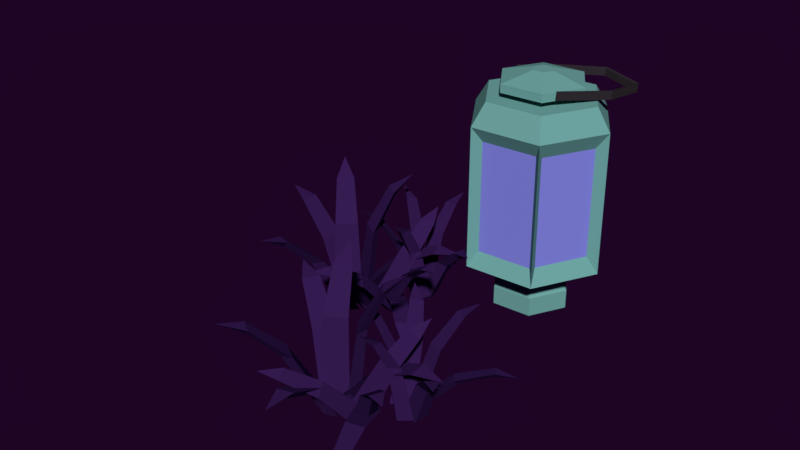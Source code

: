 # Source: conjunto03.blend  (saved by Blender 2.79.0; exported with 4.5.12 LTS)
import bpy
from mathutils import Matrix  # noqa: F401  (used for matrix-valued properties, if any)

bpy.ops.wm.read_factory_settings(use_empty=True)
scene = bpy.context.scene
scene.name = 'Scene'

# ---- collections
col_collection_1 = bpy.data.collections.new('Collection 1'); scene.collection.children.link(col_collection_1)

# ---- materials (node trees are filled in below, after node groups)
mat_material_025 = bpy.data.materials.new('Material.025')
mat_material_025.alpha_threshold = 0.0
mat_material_025.use_transparent_shadow = False
mat_material_025.diffuse_color = (0.03823, 0.01219, 0.08714, 1.0)
mat_material_025.roughness = 0.5
mat_material_005 = bpy.data.materials.new('Material.005')
mat_material_005.alpha_threshold = 0.0
mat_material_005.use_transparent_shadow = False
mat_material_005.diffuse_color = (0.5382, 0.01406, 0.05926, 1.0)
mat_material_005.roughness = 0.5
mat_material_012 = bpy.data.materials.new('Material.012')
mat_material_012.alpha_threshold = 0.0
mat_material_012.use_transparent_shadow = False
mat_material_012.diffuse_color = (0.1656, 0.402, 0.3796, 1.0)
mat_material_012.roughness = 0.5
mat_material_003 = bpy.data.materials.new('Material.003')
mat_material_003.alpha_threshold = 0.0
mat_material_003.use_transparent_shadow = False
mat_material_003.diffuse_color = (0.24, 0.244, 0.8, 1.0)
mat_material_003.roughness = 0.5
mat_material_001 = bpy.data.materials.new('Material.001')
mat_material_001.alpha_threshold = 0.0
mat_material_001.use_transparent_shadow = False
mat_material_001.diffuse_color = (0.03307, 0.02679, 0.03309, 1.0)
mat_material_001.roughness = 0.5

# ---- material node trees

# ---- world
world_world_001 = bpy.data.worlds.new('World.001'); scene.world = world_world_001
world_world_001.color = (0.0134, 0.001575, 0.01811)
world_world_001.use_sun_shadow = False
world_world_001.sun_shadow_jitter_overblur = 0.0
world_world_001.cycles.sampling_method = 'MANUAL'
world_world_001.light_settings.ao_factor = 0.4154
world_world_001.light_settings.distance = 0.4

# ---- meshes
me_plane_022 = bpy.data.meshes.new('Plane.022')
me_plane_022.from_pydata([(-0.3589, -17.04, -7.622), (-0.3165, -15.83, -7.695), (-1.56, -15.43, -7.604), (-0.8481, -15.24, -2.596), (0.1108, -16.49, -2.613), (0.1343, -15.55, -2.668), (1.269, -15.56, 0.2011), (1.145, -14.92, -0.1633), (0.5414, -14.59, 0.2126), (2.167, -14.29, 1.191), (-1.641, -16.21, -8.318), (-0.4901, -16.63, -8.7), (0.3231, -15.94, -8.063), (0.5762, -19.43, -4.404), (-0.9597, -19.64, -4.603), (-0.04723, -19.97, -4.902), (-0.3379, -22.53, -3.242), (0.3159, -22.45, -3.623), (0.8444, -22.36, -3.089), (0.5699, -24.26, -3.287), (-3.788, -16.2, -3.82), (-1.716, -17.62, -8.214), (-1.875, -16.38, -8.61), (-0.8619, -15.8, -8.293), (-3.138, -14.77, -3.893), (-3.922, -15.22, -4.135), (-5.326, -13.74, -1.824), (-5.69, -14.22, -2.247), (-5.836, -14.83, -1.774), (-7.1, -13.42, -1.434), (-0.967, -16.02, -7.622), (-2.15, -15.79, -7.695), (-2.744, -16.95, -7.604), (-2.817, -16.22, -2.596), (-1.436, -15.47, -2.613), (-2.356, -15.3, -2.668), (-2.175, -14.18, 0.2011), (-2.819, -14.2, -0.1633), (-3.243, -14.74, 0.2126), (-3.287, -13.09, 1.191), (-1.983, -17.16, -8.318), (-1.391, -16.08, -8.7), (-1.948, -15.17, -8.063), (1.537, -15.47, -4.404), (1.509, -17.02, -4.603), (1.974, -16.17, -4.902), (4.46, -16.87, -3.242), (4.48, -16.21, -3.623), (4.481, -15.67, -3.089), (6.313, -16.24, -3.287), (-2.34, -19.27, -3.82), (-0.6083, -17.45, -8.214), (-1.857, -17.41, -8.61), (-2.266, -16.32, -8.293), (-3.649, -18.41, -3.893), (-3.323, -19.25, -4.135), (-5.011, -20.4, -1.824), (-4.59, -20.84, -2.247), (-4.011, -21.08, -1.774), (-5.6, -22.11, -1.434), (4.072, -15.56, -6.726), (3.649, -14.81, -7.055), (2.675, -14.97, -6.923), (3.076, -13.31, -3.475), (4.177, -13.75, -3.328), (3.842, -13.17, -3.583), (4.594, -12.03, -1.676), (4.276, -11.77, -2.063), (3.751, -11.68, -1.793), (4.714, -10.67, -1.37), (2.914, -15.68, -7.246), (3.832, -15.63, -7.572), (4.111, -14.75, -7.377), (5.584, -15.88, -4.005), (4.649, -16.6, -3.902), (5.375, -16.56, -4.159), (6.142, -17.83, -2.356), (6.544, -17.65, -2.731), (6.862, -17.27, -2.435), (7.392, -18.6, -2.112), (1.486, -15.25, -3.76), (3.391, -16.55, -6.844), (2.821, -15.94, -7.387), (3.277, -15.14, -7.42), (1.382, -14.15, -4.218), (1.033, -14.77, -4.188), (-0.4528, -13.74, -2.692), (-0.5127, -14.28, -2.838), (-0.3808, -14.59, -2.343), (-1.745, -14.07, -2.257), (3.288, -15.14, -6.879), (2.418, -15.43, -6.832), (2.46, -16.34, -6.428), (2.138, -14.61, -3.003), (2.771, -13.66, -3.361), (2.098, -13.89, -3.322), (1.799, -12.38, -1.547), (1.381, -12.72, -1.72), (1.303, -13.11, -1.274), (0.6553, -11.84, -0.9429), (3.04, -16.38, -6.989), (3.031, -15.61, -7.58), (2.321, -15.07, -7.26), (4.741, -13.08, -5.021), (5.303, -14.11, -4.809), (5.293, -13.49, -5.274), (7.198, -12.62, -4.249), (6.964, -12.3, -4.673), (6.765, -11.83, -4.412), (8.191, -11.59, -4.659), (3.597, -16.66, -3.249), (4.061, -16.05, -7.024), (3.22, -16.57, -7.156), (2.541, -15.96, -7.124), (2.406, -16.6, -3.33), (2.938, -17.07, -3.354), (2.251, -17.78, -1.225), (2.694, -18.02, -1.483), (3.167, -17.84, -1.164), (2.499, -18.95, -0.4865), (1.475, -18.48, -6.621), (2.277, -18.11, -6.873), (2.29, -17.2, -6.469), (3.928, -18.81, -3.383), (3.303, -19.82, -3.511), (3.924, -19.53, -3.703), (4.954, -20.96, -2.155), (5.254, -20.59, -2.458), (5.442, -20.19, -2.062), (6.281, -21.38, -1.987), (1.551, -17.22, -6.797), (1.43, -18.0, -7.363), (2.254, -18.47, -7.312), (0.9475, -20.62, -4.4), (0.3978, -19.64, -3.997), (0.3057, -20.27, -4.444), (-1.041, -21.29, -2.836), (-0.938, -21.59, -3.318), (-0.6175, -22.04, -3.146), (-2.013, -22.41, -2.89), (2.287, -16.91, -3.091), (0.6157, -17.64, -6.482), (1.308, -17.05, -6.889), (2.011, -17.6, -7.1), (3.379, -16.87, -3.577), (2.829, -16.44, -3.411), (4.133, -15.62, -1.64), (3.609, -15.44, -1.728), (3.293, -15.65, -1.268), (4.045, -14.47, -0.8487), (0.839, -17.29, -6.537), (1.593, -17.25, -7.154), (2.252, -16.75, -6.69), (3.829, -19.99, -5.335), (2.724, -20.42, -5.215), (3.322, -20.38, -5.7), (3.869, -22.61, -5.294), (4.215, -22.32, -5.659), (4.72, -22.28, -5.386), (4.699, -23.6, -6.028), (2.73, 5.907, -4.534), (2.73, 5.907, 5.586), (5.457, 1.644, -4.534), (5.457, 1.644, 5.586), (3.129, -2.849, -4.534), (3.129, -2.849, 5.586), (-1.926, -3.079, -4.534), (-1.926, -3.079, 5.586), (-4.653, 1.184, -4.534), (-4.653, 1.184, 5.586), (-2.325, 5.677, -4.534), (-2.325, 5.677, 5.586), (4.476, 1.599, 7.162), (2.278, 5.035, 7.162), (2.6, -2.022, 7.162), (-1.475, -2.207, 7.162), (-3.673, 1.228, 7.162), (-1.796, 4.85, 7.162), (1.495, 3.523, -5.989), (2.775, 1.522, -5.989), (1.682, -0.5874, -5.989), (-0.6913, -0.6955, -5.989), (-1.972, 1.306, -5.989), (-0.8785, 3.415, -5.989), (1.717, 3.952, -6.591), (3.257, 1.544, -6.591), (1.942, -0.9941, -6.591), (-0.9135, -1.124, -6.591), (-2.454, 1.284, -6.591), (-1.139, 3.822, -6.591), (1.717, 3.952, -7.946), (3.257, 1.544, -7.946), (1.942, -0.9941, -7.946), (-0.9135, -1.124, -7.946), (-2.454, 1.284, -7.946), (-1.139, 3.822, -7.946), (0.8456, 2.271, -7.946), (1.365, 1.458, -7.946), (0.9216, 0.6013, -7.946), (-0.04212, 0.5574, -7.946), (-0.562, 1.37, -7.946), (-0.1181, 2.227, -7.946), (2.73, 5.907, -4.534), (5.457, 1.644, -4.534), (5.457, 1.644, 5.586), (2.73, 5.907, 5.586), (2.73, 5.907, -4.534), (2.73, 5.907, 5.586), (5.457, 1.644, 5.586), (5.457, 1.644, -4.534), (3.129, -2.849, -4.534), (3.129, -2.849, 5.586), (-1.926, -3.079, -4.534), (-1.926, -3.079, 5.586), (-4.653, 1.184, -4.534), (-4.653, 1.184, 5.586), (-2.325, 5.677, -4.534), (-2.325, 5.677, 5.586), (2.73, 5.907, -4.534), (5.457, 1.644, -4.534), (5.457, 1.644, 5.586), (2.73, 5.907, 5.586), (2.531, 5.068, -3.336), (4.612, 1.815, -3.336), (4.612, 1.815, 4.388), (2.531, 5.068, 4.388), (2.188, 5.263, -3.392), (2.188, 5.263, 4.445), (-1.727, 5.084, 4.445), (-1.727, 5.084, -3.392), (-3.846, 1.397, 4.466), (-3.846, 1.397, -3.413), (-2.033, 4.894, -3.413), (-2.033, 4.894, 4.466), (-1.701, -2.283, 4.489), (-1.701, -2.283, -3.437), (-3.836, 1.055, -3.437), (-3.836, 1.055, 4.489), (2.568, -2.255, 4.521), (2.568, -2.255, -3.468), (-1.422, -2.436, -3.468), (-1.422, -2.436, 4.521), (4.641, 1.416, 4.431), (4.641, 1.416, -3.378), (2.845, -2.051, -3.378), (2.845, -2.051, 4.431), (0.8077, 1.432, 7.162), (0.5887, 1.775, 7.162), (0.6208, 1.072, 7.162), (0.2148, 1.053, 7.162), (-0.004232, 1.395, 7.162), (0.1828, 1.756, 7.162), (3.469, 1.554, 7.625), (1.815, 4.141, 7.625), (2.057, -1.173, 7.625), (-1.011, -1.313, 7.625), (-2.666, 1.274, 7.625), (-1.253, 4.001, 7.625), (3.469, 1.554, 8.204), (1.815, 4.141, 8.204), (2.057, -1.173, 8.204), (-1.011, -1.313, 8.204), (-2.666, 1.274, 8.204), (-1.253, 4.001, 8.204), (1.18, 1.449, 8.822), (0.7601, 2.106, 8.822), (0.8215, 0.7578, 8.822), (0.04339, 0.7224, 8.822), (-0.3763, 1.379, 8.822), (-0.01798, 2.07, 8.822), (4.483, 3.286, 7.762), (2.619, -0.3108, 8.285), (4.446, 3.216, 7.151), (2.583, -0.3807, 7.674), (4.582, 6.498, 7.389), (4.546, 6.428, 6.778), (1.432, 7.932, 7.412), (1.396, 7.862, 6.8), (-0.7939, 5.185, 7.858), (-0.8302, 5.115, 7.247), (-2.257, 2.361, 8.268), (-2.293, 2.291, 7.657), (4.275, 3.277, 7.21), (4.305, 3.334, 7.712), (2.443, -0.2591, 8.234), (2.413, -0.3167, 7.732), (4.368, 6.289, 6.859), (4.398, 6.346, 7.362), (1.414, 7.633, 6.881), (1.444, 7.69, 7.383), (-0.673, 5.057, 7.299), (-0.6432, 5.114, 7.802), (-2.159, 2.188, 7.716), (-2.13, 2.246, 8.218), (-7.725, -6.939, -7.622), (-8.097, -5.792, -7.695), (-9.403, -5.839, -7.604), (-8.798, -5.42, -2.596), (-7.471, -6.262, -2.613), (-7.769, -5.374, -2.668), (-6.703, -4.988, 0.2011), (-7.035, -4.436, -0.1633), (-7.716, -4.33, 0.2126), (-6.292, -3.488, 1.191), (-9.211, -6.603, -8.318), (-7.988, -6.6, -8.7), (-7.461, -5.67, -8.063), (-6.03, -8.861, -4.404), (-7.399, -9.591, -4.603), (-6.43, -9.584, -4.902), (-5.826, -12.09, -3.242), (-5.241, -11.79, -3.623), (-4.773, -11.53, -3.089), (-4.381, -13.41, -3.287), (-11.23, -7.32, -3.82), (-8.801, -7.948, -8.214), (-9.375, -6.838, -8.61), (-8.62, -5.951, -8.293), (-11.11, -5.755, -3.893), (-11.69, -6.45, -4.135), (-13.52, -5.535, -1.824), (-13.7, -6.115, -2.247), (-13.63, -6.738, -1.774), (-15.3, -5.848, -1.434), (-8.645, -6.189, -7.622), (-9.836, -6.376, -7.695), (-9.996, -7.673, -7.604), (-10.31, -7.009, -2.596), (-9.273, -5.832, -2.613), (-10.2, -5.986, -2.668), (-10.41, -4.872, 0.2011), (-11.01, -5.113, -0.1633), (-11.22, -5.769, 0.2126), (-11.83, -4.23, 1.191), (-9.211, -7.604, -8.318), (-9.021, -6.395, -8.7), (-9.856, -5.728, -8.063), (-6.479, -4.819, -4.404), (-5.975, -6.285, -4.603), (-5.828, -5.328, -4.902), (-3.256, -5.127, -3.242), (-3.462, -4.501, -3.623), (-3.644, -3.998, -3.089), (-1.728, -3.908, -3.287), (-8.822, -9.715, -3.82), (-7.818, -7.411, -8.214), (-9.004, -7.803, -8.61), (-9.762, -6.917, -8.293), (-10.35, -9.348, -3.893), (-9.753, -10.03, -4.135), (-10.95, -11.69, -1.824), (-10.4, -11.96, -2.247), (-9.774, -11.98, -1.774), (-10.92, -13.49, -1.434), (-4.068, -4.03, -6.726), (-4.721, -3.474, -7.055), (-5.58, -3.961, -6.923), (-5.773, -2.257, -3.475), (-4.588, -2.295, -3.328), (-5.099, -1.868, -3.583), (-4.784, -0.5375, -1.676), (-5.17, -0.4065, -2.063), (-5.695, -0.4989, -1.793), (-5.137, 0.7845, -1.37), (-5.115, -4.538, -7.246), (-4.269, -4.18, -7.572), (-4.309, -3.254, -7.377), (-2.537, -3.814, -4.005), (-3.168, -4.818, -3.902), (-2.499, -4.531, -4.159), (-1.345, -5.459, -2.356), (-1.031, -5.149, -2.731), (-0.8598, -4.686, -2.435), (0.09238, -5.755, -2.112), (-6.602, -4.628, -3.76), (-4.369, -5.196, -6.844), (-5.113, -4.815, -7.387), (-4.958, -3.91, -7.42), (-7.076, -3.631, -4.218), (-7.191, -4.335, -4.188), (-8.94, -3.875, -2.692), (-8.811, -4.403, -2.838), (-8.582, -4.647, -2.343), (-10.04, -4.626, -2.257), (-4.949, -3.903, -6.879), (-5.667, -4.474, -6.832), (-5.316, -5.315, -6.428), (-6.21, -3.799, -3.003), (-5.94, -2.691, -3.361), (-6.493, -3.14, -3.322), (-7.289, -1.827, -1.547), (-7.567, -2.285, -1.72), (-7.507, -2.678, -1.274), (-8.549, -1.708, -0.9429), (-4.756, -5.158, -6.989), (-5.029, -4.432, -7.58), (-5.88, -4.171, -7.26), (-4.287, -1.474, -5.021), (-3.408, -2.246, -4.809), (-3.627, -1.672, -5.274), (-2.137, -0.1976, -4.249), (-2.465, 0.0216, -4.673), (-2.814, 0.397, -4.412), (-1.555, 1.109, -4.659), (-4.138, -5.227, -3.249), (-3.908, -4.502, -7.024), (-4.521, -5.277, -7.156), (-5.37, -4.929, -7.124), (-5.278, -5.577, -3.33), (-4.616, -5.841, -3.354), (-5.018, -6.744, -1.225), (-4.522, -6.812, -1.483), (-4.138, -6.484, -1.164), (-4.386, -7.755, -0.4865), (-5.509, -7.665, -6.621), (-4.882, -7.042, -6.873), (-5.181, -6.182, -6.469), (-3.089, -7.14, -3.383), (-3.331, -8.304, -3.511), (-2.848, -7.815, -3.703), (-1.39, -8.808, -2.155), (-1.235, -8.36, -2.458), (-1.196, -7.915, -2.062), (0.000566, -8.751, -1.987), (-5.868, -6.455, -6.797), (-5.714, -7.234, -7.363), (-4.781, -7.386, -7.312), (-5.272, -9.856, -4.4), (-6.123, -9.128, -3.997), (-5.996, -9.744, -4.444), (-6.911, -11.17, -2.836), (-6.711, -11.42, -3.318), (-6.257, -11.73, -3.146), (-7.441, -12.56, -2.89), (-5.281, -5.915, -3.091), (-6.603, -7.17, -6.482), (-6.155, -6.378, -6.889), (-5.305, -6.656, -7.1), (-4.272, -5.497, -3.577), (-4.934, -5.288, -3.411), (-3.987, -4.072, -1.64), (-4.544, -4.077, -1.728), (-4.768, -4.385, -1.268), (-4.465, -3.018, -0.8487), (-6.512, -6.769, -6.537), (-5.82, -6.467, -7.154), (-5.369, -5.777, -6.69), (-2.778, -8.282, -5.335), (-3.672, -9.058, -5.215), (-3.124, -8.817, -5.7), (-1.846, -10.73, -5.294), (-1.62, -10.34, -5.659), (-1.158, -10.13, -5.386), (-0.727, -11.38, -6.028)], [], [(0, 2, 1), (5, 3, 8, 7), (1, 2, 3, 5), (0, 1, 5, 4), (2, 0, 4, 3), (7, 8, 9), (3, 4, 6, 8), (4, 5, 7, 6), (8, 6, 9), (6, 7, 9), (10, 12, 11), (15, 13, 18, 17), (11, 12, 13, 15), (10, 11, 15, 14), (12, 10, 14, 13), (17, 18, 19), (13, 14, 16, 18), (14, 15, 17, 16), (18, 16, 19), (16, 17, 19), (23, 21, 22), (25, 20, 28, 27), (22, 21, 20, 25), (23, 22, 25, 24), (21, 23, 24, 20), (27, 28, 29), (20, 24, 26, 28), (24, 25, 27, 26), (28, 26, 29), (26, 27, 29), (30, 32, 31), (35, 33, 38, 37), (31, 32, 33, 35), (30, 31, 35, 34), (32, 30, 34, 33), (37, 38, 39), (33, 34, 36, 38), (34, 35, 37, 36), (38, 36, 39), (36, 37, 39), (40, 42, 41), (45, 43, 48, 47), (41, 42, 43, 45), (40, 41, 45, 44), (42, 40, 44, 43), (47, 48, 49), (43, 44, 46, 48), (44, 45, 47, 46), (48, 46, 49), (46, 47, 49), (53, 51, 52), (55, 50, 58, 57), (52, 51, 50, 55), (53, 52, 55, 54), (51, 53, 54, 50), (57, 58, 59), (50, 54, 56, 58), (54, 55, 57, 56), (58, 56, 59), (56, 57, 59), (60, 62, 61), (65, 63, 68, 67), (61, 62, 63, 65), (60, 61, 65, 64), (62, 60, 64, 63), (67, 68, 69), (63, 64, 66, 68), (64, 65, 67, 66), (68, 66, 69), (66, 67, 69), (70, 72, 71), (75, 73, 78, 77), (71, 72, 73, 75), (70, 71, 75, 74), (72, 70, 74, 73), (77, 78, 79), (73, 74, 76, 78), (74, 75, 77, 76), (78, 76, 79), (76, 77, 79), (83, 81, 82), (85, 80, 88, 87), (82, 81, 80, 85), (83, 82, 85, 84), (81, 83, 84, 80), (87, 88, 89), (80, 84, 86, 88), (84, 85, 87, 86), (88, 86, 89), (86, 87, 89), (90, 92, 91), (95, 93, 98, 97), (91, 92, 93, 95), (90, 91, 95, 94), (92, 90, 94, 93), (97, 98, 99), (93, 94, 96, 98), (94, 95, 97, 96), (98, 96, 99), (96, 97, 99), (100, 102, 101), (105, 103, 108, 107), (101, 102, 103, 105), (100, 101, 105, 104), (102, 100, 104, 103), (107, 108, 109), (103, 104, 106, 108), (104, 105, 107, 106), (108, 106, 109), (106, 107, 109), (113, 111, 112), (115, 110, 118, 117), (112, 111, 110, 115), (113, 112, 115, 114), (111, 113, 114, 110), (117, 118, 119), (110, 114, 116, 118), (114, 115, 117, 116), (118, 116, 119), (116, 117, 119), (120, 122, 121), (125, 123, 128, 127), (121, 122, 123, 125), (120, 121, 125, 124), (122, 120, 124, 123), (127, 128, 129), (123, 124, 126, 128), (124, 125, 127, 126), (128, 126, 129), (126, 127, 129), (130, 132, 131), (135, 133, 138, 137), (131, 132, 133, 135), (130, 131, 135, 134), (132, 130, 134, 133), (137, 138, 139), (133, 134, 136, 138), (134, 135, 137, 136), (138, 136, 139), (136, 137, 139), (143, 141, 142), (145, 140, 148, 147), (142, 141, 140, 145), (143, 142, 145, 144), (141, 143, 144, 140), (147, 148, 149), (140, 144, 146, 148), (144, 145, 147, 146), (148, 146, 149), (146, 147, 149), (150, 152, 151), (155, 153, 158, 157), (151, 152, 153, 155), (150, 151, 155, 154), (152, 150, 154, 153), (157, 158, 159), (153, 154, 156, 158), (154, 155, 157, 156), (158, 156, 159), (156, 157, 159), (161, 163, 204, 205), (163, 165, 211, 208), (202, 160, 206, 218), (164, 162, 209, 210), (163, 161, 173, 172), (167, 169, 215, 213), (161, 205, 221, 207), (166, 168, 182, 181), (173, 177, 251, 247), (167, 165, 174, 175), (161, 171, 177, 173), (169, 167, 175, 176), (165, 163, 172, 174), (171, 169, 176, 177), (182, 183, 189, 188), (162, 164, 180, 179), (168, 170, 183, 182), (160, 162, 179, 178), (164, 166, 181, 180), (170, 160, 178, 183), (187, 188, 194, 193), (180, 181, 187, 186), (178, 179, 185, 184), (183, 178, 184, 189), (181, 182, 188, 187), (179, 180, 186, 185), (192, 193, 199, 198), (185, 186, 192, 191), (188, 189, 195, 194), (186, 187, 193, 192), (184, 185, 191, 190), (189, 184, 190, 195), (190, 191, 197, 196), (195, 190, 196, 201), (193, 194, 200, 199), (191, 192, 198, 197), (194, 195, 201, 200), (196, 197, 198, 199, 200, 201), (168, 166, 212, 214), (204, 163, 208, 220), (162, 160, 202, 203), (171, 161, 207, 217), (209, 208, 242, 243), (211, 213, 241, 238), (215, 214, 236, 237), (215, 217, 233, 230), (217, 207, 227, 228), (220, 219, 223, 224), (206, 207, 221, 218), (208, 209, 219, 220), (162, 203, 219, 209), (170, 168, 214, 216), (203, 202, 218, 219), (169, 171, 217, 215), (205, 204, 220, 221), (166, 164, 210, 212), (165, 167, 213, 211), (160, 170, 216, 206), (222, 225, 224, 223), (221, 220, 224, 225), (218, 221, 225, 222), (219, 218, 222, 223), (229, 228, 227, 226), (216, 217, 228, 229), (207, 206, 226, 227), (206, 216, 229, 226), (231, 230, 233, 232), (214, 215, 230, 231), (217, 216, 232, 233), (216, 214, 231, 232), (235, 234, 237, 236), (214, 212, 235, 236), (213, 215, 237, 234), (212, 213, 234, 235), (239, 238, 241, 240), (210, 211, 238, 239), (213, 212, 240, 241), (212, 210, 239, 240), (243, 242, 245, 244), (211, 210, 244, 245), (210, 209, 243, 244), (208, 211, 245, 242), (176, 175, 249, 250), (174, 172, 246, 248), (177, 176, 250, 251), (175, 174, 248, 249), (172, 173, 247, 246), (250, 249, 255, 256), (255, 254, 260, 261), (248, 246, 252, 254), (251, 250, 256, 257), (249, 248, 254, 255), (246, 247, 253, 252), (247, 251, 257, 253), (260, 258, 264, 266), (252, 253, 259, 258), (253, 257, 263, 259), (256, 255, 261, 262), (254, 252, 258, 260), (257, 256, 262, 263), (264, 265, 269, 268, 267, 266), (263, 262, 268, 269), (261, 260, 266, 267), (258, 259, 265, 264), (259, 263, 269, 265), (262, 261, 267, 268), (270, 272, 273, 271), (270, 274, 275, 272), (274, 276, 277, 275), (276, 278, 279, 277), (278, 280, 281, 279), (283, 284, 285, 282), (283, 282, 286, 287), (287, 286, 288, 289), (289, 288, 290, 291), (291, 290, 292, 293), (270, 271, 284, 283), (276, 274, 287, 289), (279, 281, 292, 290), (274, 270, 283, 287), (277, 279, 290, 288), (271, 273, 285, 284), (275, 277, 288, 286), (272, 275, 286, 282), (281, 280, 293, 292), (273, 272, 282, 285), (280, 278, 291, 293), (278, 276, 289, 291), (294, 296, 295), (299, 297, 302, 301), (295, 296, 297, 299), (294, 295, 299, 298), (296, 294, 298, 297), (301, 302, 303), (297, 298, 300, 302), (298, 299, 301, 300), (302, 300, 303), (300, 301, 303), (304, 306, 305), (309, 307, 312, 311), (305, 306, 307, 309), (304, 305, 309, 308), (306, 304, 308, 307), (311, 312, 313), (307, 308, 310, 312), (308, 309, 311, 310), (312, 310, 313), (310, 311, 313), (317, 315, 316), (319, 314, 322, 321), (316, 315, 314, 319), (317, 316, 319, 318), (315, 317, 318, 314), (321, 322, 323), (314, 318, 320, 322), (318, 319, 321, 320), (322, 320, 323), (320, 321, 323), (324, 326, 325), (329, 327, 332, 331), (325, 326, 327, 329), (324, 325, 329, 328), (326, 324, 328, 327), (331, 332, 333), (327, 328, 330, 332), (328, 329, 331, 330), (332, 330, 333), (330, 331, 333), (334, 336, 335), (339, 337, 342, 341), (335, 336, 337, 339), (334, 335, 339, 338), (336, 334, 338, 337), (341, 342, 343), (337, 338, 340, 342), (338, 339, 341, 340), (342, 340, 343), (340, 341, 343), (347, 345, 346), (349, 344, 352, 351), (346, 345, 344, 349), (347, 346, 349, 348), (345, 347, 348, 344), (351, 352, 353), (344, 348, 350, 352), (348, 349, 351, 350), (352, 350, 353), (350, 351, 353), (354, 356, 355), (359, 357, 362, 361), (355, 356, 357, 359), (354, 355, 359, 358), (356, 354, 358, 357), (361, 362, 363), (357, 358, 360, 362), (358, 359, 361, 360), (362, 360, 363), (360, 361, 363), (364, 366, 365), (369, 367, 372, 371), (365, 366, 367, 369), (364, 365, 369, 368), (366, 364, 368, 367), (371, 372, 373), (367, 368, 370, 372), (368, 369, 371, 370), (372, 370, 373), (370, 371, 373), (377, 375, 376), (379, 374, 382, 381), (376, 375, 374, 379), (377, 376, 379, 378), (375, 377, 378, 374), (381, 382, 383), (374, 378, 380, 382), (378, 379, 381, 380), (382, 380, 383), (380, 381, 383), (384, 386, 385), (389, 387, 392, 391), (385, 386, 387, 389), (384, 385, 389, 388), (386, 384, 388, 387), (391, 392, 393), (387, 388, 390, 392), (388, 389, 391, 390), (392, 390, 393), (390, 391, 393), (394, 396, 395), (399, 397, 402, 401), (395, 396, 397, 399), (394, 395, 399, 398), (396, 394, 398, 397), (401, 402, 403), (397, 398, 400, 402), (398, 399, 401, 400), (402, 400, 403), (400, 401, 403), (407, 405, 406), (409, 404, 412, 411), (406, 405, 404, 409), (407, 406, 409, 408), (405, 407, 408, 404), (411, 412, 413), (404, 408, 410, 412), (408, 409, 411, 410), (412, 410, 413), (410, 411, 413), (414, 416, 415), (419, 417, 422, 421), (415, 416, 417, 419), (414, 415, 419, 418), (416, 414, 418, 417), (421, 422, 423), (417, 418, 420, 422), (418, 419, 421, 420), (422, 420, 423), (420, 421, 423), (424, 426, 425), (429, 427, 432, 431), (425, 426, 427, 429), (424, 425, 429, 428), (426, 424, 428, 427), (431, 432, 433), (427, 428, 430, 432), (428, 429, 431, 430), (432, 430, 433), (430, 431, 433), (437, 435, 436), (439, 434, 442, 441), (436, 435, 434, 439), (437, 436, 439, 438), (435, 437, 438, 434), (441, 442, 443), (434, 438, 440, 442), (438, 439, 441, 440), (442, 440, 443), (440, 441, 443), (444, 446, 445), (449, 447, 452, 451), (445, 446, 447, 449), (444, 445, 449, 448), (446, 444, 448, 447), (451, 452, 453), (447, 448, 450, 452), (448, 449, 451, 450), (452, 450, 453), (450, 451, 453)])
me_plane_022.polygons.foreach_set('material_index', [0, 0, 0, 0, 0, 0, 0, 0, 0, 0, 0, 0, 0, 0, 0, 0, 0, 0, 0, 0, 0, 0, 0, 0, 0, 0, 0, 0, 0, 0, 0, 0, 0, 0, 0, 0, 0, 0, 0, 0, 0, 0, 0, 0, 0, 0, 0, 0, 0, 0, 0, 0, 0, 0, 0, 0, 0, 0, 0, 0, 0, 0, 0, 0, 0, 0, 0, 0, 0, 0, 0, 0, 0, 0, 0, 0, 0, 0, 0, 0, 0, 0, 0, 0, 0, 0, 0, 0, 0, 0, 0, 0, 0, 0, 0, 0, 0, 0, 0, 0, 0, 0, 0, 0, 0, 0, 0, 0, 0, 0, 0, 0, 0, 0, 0, 0, 0, 0, 0, 0, 0, 0, 0, 0, 0, 0, 0, 0, 0, 0, 0, 0, 0, 0, 0, 0, 0, 0, 0, 0, 0, 0, 0, 0, 0, 0, 0, 0, 0, 0, 0, 0, 0, 0, 0, 0, 0, 0, 0, 0, 2, 2, 2, 2, 2, 2, 2, 2, 2, 2, 2, 2, 2, 2, 2, 2, 2, 2, 2, 2, 2, 2, 2, 2, 2, 2, 2, 2, 2, 2, 2, 2, 2, 2, 2, 2, 2, 2, 2, 2, 2, 2, 2, 2, 2, 2, 2, 2, 2, 2, 2, 2, 2, 2, 2, 2, 2, 2, 3, 2, 2, 2, 3, 2, 2, 2, 3, 2, 2, 2, 3, 2, 2, 2, 3, 2, 2, 2, 3, 2, 2, 2, 2, 2, 2, 2, 2, 2, 2, 2, 2, 2, 2, 2, 2, 2, 2, 2, 2, 2, 2, 2, 2, 2, 2, 2, 4, 4, 4, 4, 4, 4, 4, 4, 4, 4, 4, 4, 4, 4, 4, 4, 4, 4, 4, 4, 4, 4, 0, 0, 0, 0, 0, 0, 0, 0, 0, 0, 0, 0, 0, 0, 0, 0, 0, 0, 0, 0, 0, 0, 0, 0, 0, 0, 0, 0, 0, 0, 0, 0, 0, 0, 0, 0, 0, 0, 0, 0, 0, 0, 0, 0, 0, 0, 0, 0, 0, 0, 0, 0, 0, 0, 0, 0, 0, 0, 0, 0, 0, 0, 0, 0, 0, 0, 0, 0, 0, 0, 0, 0, 0, 0, 0, 0, 0, 0, 0, 0, 0, 0, 0, 0, 0, 0, 0, 0, 0, 0, 0, 0, 0, 0, 0, 0, 0, 0, 0, 0, 0, 0, 0, 0, 0, 0, 0, 0, 0, 0, 0, 0, 0, 0, 0, 0, 0, 0, 0, 0, 0, 0, 0, 0, 0, 0, 0, 0, 0, 0, 0, 0, 0, 0, 0, 0, 0, 0, 0, 0, 0, 0, 0, 0, 0, 0, 0, 0, 0, 0, 0, 0, 0, 0, 0, 0, 0, 0, 0, 0])
me_plane_022.materials.append(mat_material_025)
me_plane_022.materials.append(mat_material_005)
me_plane_022.materials.append(mat_material_012)
me_plane_022.materials.append(mat_material_003)
me_plane_022.materials.append(mat_material_001)
me_plane_022.use_remesh_preserve_volume = False
me_plane_022.use_remesh_preserve_attributes = False
me_plane_022.use_mirror_vertex_groups = False
me_plane_022.update()

# ---- objects
ob_grass01_004 = bpy.data.objects.new('grass01.004', me_plane_022)

# ---- transforms, parenting, visibility, modifiers, constraints
ob_grass01_004.location = (0.0, 0.0, 0.0)
ob_grass01_004.scale = (0.03703, 0.03703, 0.03703)
ob_grass01_004.lineart.crease_threshold = 0.0

# ---- collection membership
col_collection_1.objects.link(ob_grass01_004)

# ---- scene / render settings (as saved in the file)
scene.frame_start = 1; scene.frame_end = 250; scene.frame_set(0)
scene.render.engine = 'BLENDER_EEVEE_NEXT'
scene.render.resolution_percentage = 50
scene.render.dither_intensity = 0.0
scene.cycles.use_denoising = False
scene.cycles.samples = 128
scene.cycles.sampling_pattern = 'TABULATED_SOBOL'
scene.cycles.use_adaptive_sampling = False
scene.cycles.use_light_tree = False
scene.cycles.blur_glossy = 0.0
scene.cycles.sample_clamp_indirect = 0.0
scene.view_settings.view_transform = 'Standard'
bpy.context.view_layer.update()

# ---- added for rendering (the .blend has no active camera and no usable light): camera, sun
cam_auto = bpy.data.cameras.new('AutoCamera')
cam_auto.lens = 50.0
cam_auto.sensor_width = 36.0
cam_auto.clip_end = 1000.0
ob_auto_camera = bpy.data.objects.new('AutoCamera', cam_auto)
scene.collection.objects.link(ob_auto_camera)
ob_auto_camera.location = (1.35989, -2.09208, 1.1954)
ob_auto_camera.rotation_euler = (1.09748, -7.21219e-08, 0.694738)
scene.camera = ob_auto_camera
light_auto_sun = bpy.data.lights.new('AutoSun', 'SUN')
light_auto_sun.energy = 3.0
light_auto_sun.angle = 0.0523599
ob_auto_sun = bpy.data.objects.new('AutoSun', light_auto_sun)
scene.collection.objects.link(ob_auto_sun)
ob_auto_sun.rotation_euler = (0.872665, 0.174533, 0.523599)
bpy.context.view_layer.update()
